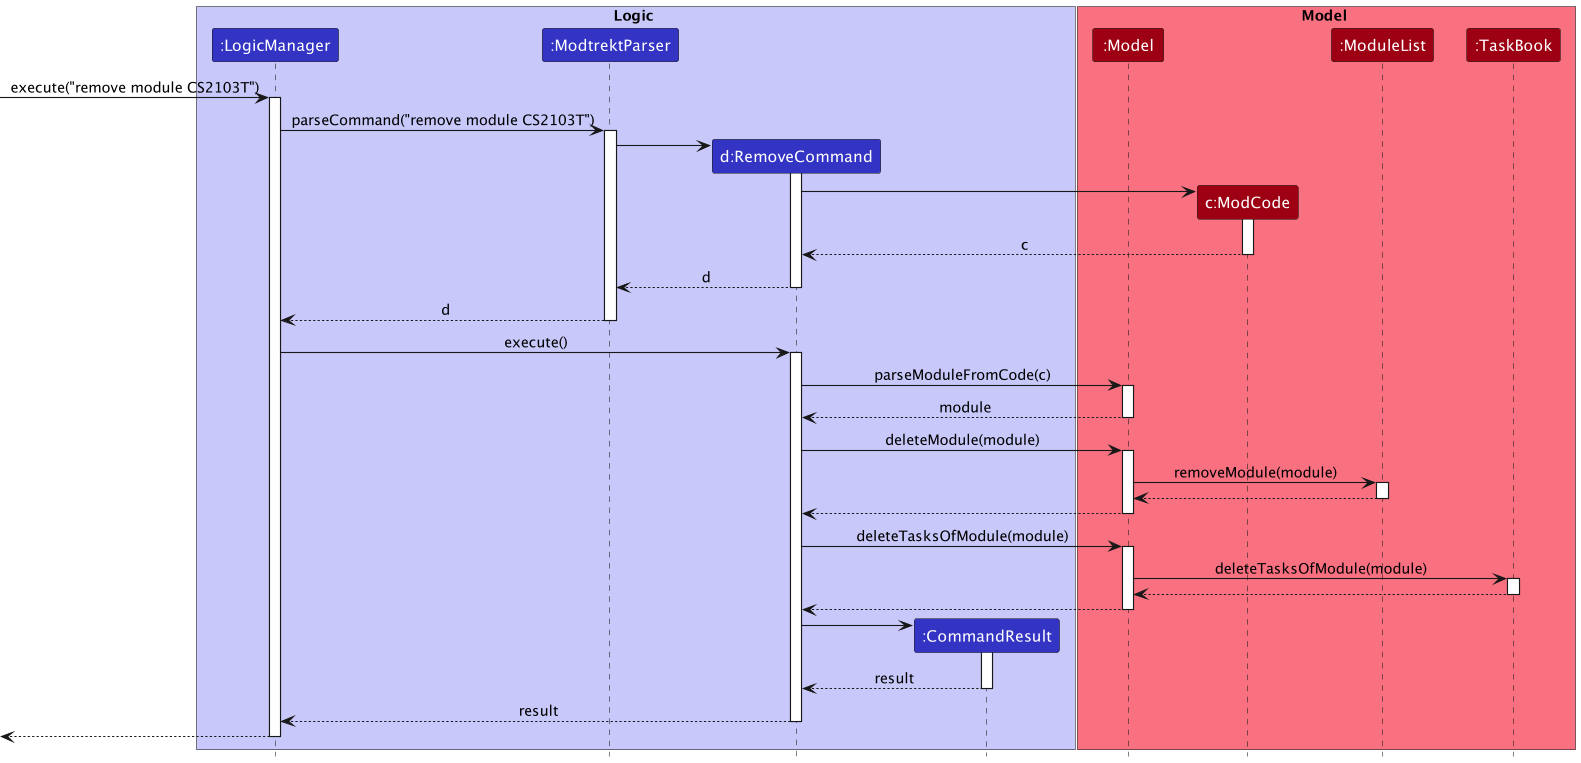

The diagram above was rendered by PlantUML. Its source (embedded in the PNG):
@startuml
!include ../../style.puml

box Logic LOGIC_COLOR_T1
participant ":LogicManager" as LogicManager LOGIC_COLOR
participant ":ModtrektParser" as ModtrektParser LOGIC_COLOR
participant "d:RemoveCommand" as RemoveCommand LOGIC_COLOR
participant ":CommandResult" as CommandResult LOGIC_COLOR
end box

box Model MODEL_COLOR_T1
participant ":Model" as Model MODEL_COLOR
participant "c:ModCode" as ModCode MODEL_COLOR
participant ":ModuleList" as ModuleList MODEL_COLOR
participant ":TaskBook" as TaskBook MODEL_COLOR
end box

[-> LogicManager : execute("remove module CS2103T")
activate LogicManager

LogicManager -> ModtrektParser : parseCommand("remove module CS2103T")
activate ModtrektParser

create RemoveCommand
ModtrektParser -> RemoveCommand
activate RemoveCommand

create ModCode
RemoveCommand -> ModCode
activate ModCode

ModCode --> RemoveCommand : c
deactivate ModCode

RemoveCommand --> ModtrektParser : d
deactivate RemoveCommand

ModtrektParser --> LogicManager : d
deactivate ModtrektParser

LogicManager -> RemoveCommand : execute()
activate RemoveCommand

RemoveCommand -> Model : parseModuleFromCode(c)
activate Model
Model --> RemoveCommand : module
deactivate Model

RemoveCommand -> Model : deleteModule(module)
activate Model

Model -> ModuleList : removeModule(module)
activate ModuleList

ModuleList --> Model
deactivate ModuleList

Model --> RemoveCommand
deactivate Model

RemoveCommand -> Model : deleteTasksOfModule(module)
activate Model

Model -> TaskBook : deleteTasksOfModule(module)
activate TaskBook

TaskBook --> Model
deactivate TaskBook

Model --> RemoveCommand
deactivate Model

create CommandResult
RemoveCommand -> CommandResult
activate CommandResult

CommandResult --> RemoveCommand : result
deactivate CommandResult

RemoveCommand --> LogicManager : result
deactivate RemoveCommand

[<--LogicManager
deactivate LogicManager
@enduml